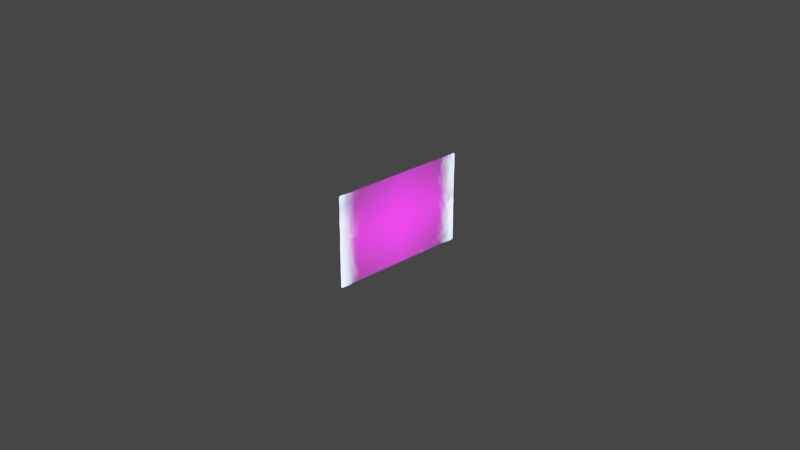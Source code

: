 # Source: cyberdisplay.blend  (saved by Blender 2.93.21; exported with 4.5.12 LTS)
import bpy
from mathutils import Matrix  # noqa: F401  (used for matrix-valued properties, if any)

bpy.ops.wm.read_factory_settings(use_empty=True)
scene = bpy.context.scene
scene.name = 'Scene'

# ---- collections
col_collection = bpy.data.collections.new('Collection'); scene.collection.children.link(col_collection)

# ---- images (referenced by path relative to the original .blend; pixels are not part of the script)
import os
ASSET_DIR = os.environ.get("B2B_ASSET_DIR", "")  # directory of the original .blend (textures are referenced by path, not embedded)
HERE = os.path.dirname(os.path.abspath(__file__))  # packed textures are extracted next to this script under _unpacked/

def load_image(name, relpath, width, height, colorspace="sRGB"):
    """Load a texture the original file referenced (path relative to the .blend, or extracted next to this script)."""
    p = next((c for c in (os.path.join(HERE, relpath), os.path.join(ASSET_DIR, relpath)) if relpath and os.path.exists(c)), "")
    if p:
        img = bpy.data.images.load(p, check_existing=True)
        img.name = name
    else:  # same state as the original file: an image datablock whose file is absent (Cycles renders it pink)
        img = bpy.data.images.new(name, width, height)
        img.source = "FILE"
        img.filepath = "//" + (relpath or name)
    img.colorspace_settings.name = colorspace
    return img
img_1_png = load_image('1.png', '1.png', 1024, 1024, 'sRGB')

# ---- materials (node trees are filled in below, after node groups)
mat_2021_10_30___11_27_56 = bpy.data.materials.new('截屏2021-10-30 下午11.27.56')
mat_2021_10_30___11_27_56.surface_render_method = 'BLENDED'
mat_2021_10_30___11_27_56.blend_method = 'BLEND'
mat_2021_10_30___11_27_56.use_transparent_shadow = False

# ---- material node trees
mat_2021_10_30___11_27_56.use_nodes = True; mat_2021_10_30___11_27_56.node_tree.nodes.clear()
_N = mat_2021_10_30___11_27_56.node_tree.nodes; _L = mat_2021_10_30___11_27_56.node_tree.links
n0 = _N.new('NodeFrame'); n0.name = '帧.001'; n0.location = (-550, 1008)
n0.label = 'Laser'
n0.width = 979
n1 = _N.new('NodeFrame'); n1.name = '帧'; n1.location = (283, -288)
n1.label = 'Level'
n1.width = 386
n2 = _N.new('NodeFrame'); n2.name = '帧.002'; n2.location = (-581, 275)
n2.label = 'pic—light'
n2.width = 1008
n3 = _N.new('NodeFrame'); n3.name = '帧.003'; n3.location = (-792, -529)
n3.label = 'panel background'
n3.width = 1260
n4 = _N.new('NodeFrame'); n4.name = '帧.005'; n4.location = (396, -355)
n4.label = 'Level'
n4.width = 419
n5 = _N.new('NodeFrame'); n5.name = '帧.007'; n5.location = (-488, -2495)
n5.label = 'panel edge'
n5.width = 2075
n6 = _N.new('NodeFrame'); n6.name = '帧.006'; n6.location = (467, -1076)
n6.label = 'Level'
n6.width = 419
n7 = _N.new('NodeFrame'); n7.name = '帧.004'; n7.location = (70, -722)
n7.label = 'panel background'
n7.width = 1260
n8 = _N.new('ShaderNodeTexNoise'); n8.name = '马氏分形纹理'; n8.location = (30, -30)
n8.width = 150
n8.normalize = False
n8.inputs[2].default_value = 200.0
n8.inputs[3].default_value = 1.0
n8.inputs[4].default_value = 100.0
n8.inputs[5].default_value = 1e-05
n9 = _N.new('ShaderNodeMix'); n9.name = '混合.002'; n9.location = (498, -318)
n9.data_type = 'RGBA'
n9.blend_type = 'DODGE'
n9.clamp_result = True
n9.inputs[0].default_value = 0.45
n9.inputs[7].default_value = (1.0, 1.0, 1.0, 1.0)
n10 = _N.new('ShaderNodeMix'); n10.name = '混合.001'; n10.location = (313, -319)
n10.data_type = 'RGBA'
n10.blend_type = 'BURN'
n10.clamp_result = True
n10.inputs[0].default_value = 0.533
n10.inputs[7].default_value = (0.0, 0.0, 0.0, 1.0)
n11 = _N.new('ShaderNodeTexWave'); n11.name = '波浪纹理'; n11.location = (47, -299)
n11.bands_direction = 'Y'
n11.inputs[1].default_value = 20.0
n11.inputs[3].default_value = 16.0
n11.inputs[4].default_value = 3.1
n11.inputs[6].default_value = -2.5
n12 = _N.new('ShaderNodeMix'); n12.name = '混合'; n12.location = (809, -144)
n12.data_type = 'RGBA'
n12.clamp_result = True
n13 = _N.new('ShaderNodeTexImage'); n13.name = '图像纹理'; n13.location = (30, -30)
n13.image = img_1_png
n13.extension = 'CLIP'
n14 = _N.new('ShaderNodeEmission'); n14.name = '自发光(发射)'; n14.location = (384, -148)
n14.inputs[1].default_value = 80.6
n15 = _N.new('ShaderNodeBsdfTransparent'); n15.name = '透明 BSDF'; n15.location = (376, -30)
n16 = _N.new('ShaderNodeAddShader'); n16.name = '相加着色器'; n16.location = (838, -72)
n17 = _N.new('ShaderNodeMixShader'); n17.name = '混合着色器'; n17.location = (721, 511)
n18 = _N.new('ShaderNodeValToRGB'); n18.name = '颜色渐变'; n18.location = (46, -1073)
while len(n18.color_ramp.elements) > 1: n18.color_ramp.elements.remove(n18.color_ramp.elements[-1])
n18.color_ramp.elements[0].position = 0.0; n18.color_ramp.elements[0].color = (0.0, 0.0, 0.0, 1.0)
_e = n18.color_ramp.elements.new(1.0); _e.color = (0.1056, 0.2924, 1.0, 1.0)
n19 = _N.new('ShaderNodeValToRGB'); n19.name = '颜色渐变.001'; n19.location = (51, -1324)
while len(n19.color_ramp.elements) > 1: n19.color_ramp.elements.remove(n19.color_ramp.elements[-1])
n19.color_ramp.elements[0].position = 0.0; n19.color_ramp.elements[0].color = (0.0, 0.0, 0.0, 1.0)
_e = n19.color_ramp.elements.new(1.0); _e.color = (0.1056, 0.2924, 1.0, 1.0)
n20 = _N.new('ShaderNodeBsdfTransparent'); n20.name = '透明 BSDF.001'; n20.location = (812, -667)
n21 = _N.new('ShaderNodeTexNoise'); n21.name = '马氏分形纹理.002'; n21.location = (30, -727)
n21.width = 150
n21.normalize = False
n21.inputs[3].default_value = 1.0
n21.inputs[4].default_value = 0.25
n22 = _N.new('ShaderNodeTexWave'); n22.name = '波浪纹理.001'; n22.location = (51, -299)
n22.bands_direction = 'Y'
n22.inputs[1].default_value = 20.0
n22.inputs[3].default_value = 16.0
n22.inputs[4].default_value = 3.1
n22.inputs[6].default_value = -2.5
n23 = _N.new('ShaderNodeTexNoise'); n23.name = '马氏分形纹理.001'; n23.location = (34, -30)
n23.width = 150
n23.normalize = False
n23.inputs[2].default_value = 200.0
n23.inputs[3].default_value = 1.0
n23.inputs[4].default_value = 100.0
n23.inputs[5].default_value = 1e-05
n24 = _N.new('ShaderNodeMix'); n24.name = '混合.004'; n24.location = (426, -388)
n24.data_type = 'RGBA'
n24.blend_type = 'BURN'
n24.clamp_result = True
n24.inputs[0].default_value = 0.533
n24.inputs[7].default_value = (0.0, 0.0, 0.0, 1.0)
n25 = _N.new('ShaderNodeMix'); n25.name = '混合.003'; n25.location = (646, -385)
n25.data_type = 'RGBA'
n25.blend_type = 'DODGE'
n25.clamp_result = True
n25.inputs[0].default_value = 0.45
n25.inputs[7].default_value = (1.0, 1.0, 1.0, 1.0)
n26 = _N.new('ShaderNodeMix'); n26.name = '混合.005'; n26.location = (897, -121)
n26.data_type = 'RGBA'
n26.clamp_result = True
n27 = _N.new('ShaderNodeValToRGB'); n27.name = '颜色渐变.003'; n27.location = (117, -1795)
while len(n27.color_ramp.elements) > 1: n27.color_ramp.elements.remove(n27.color_ramp.elements[-1])
n27.color_ramp.elements[0].position = 0.0; n27.color_ramp.elements[0].color = (0.0, 0.0, 0.0, 1.0)
_e = n27.color_ramp.elements.new(1.0); _e.color = (0.4581, 0.7089, 1.0, 1.0)
n28 = _N.new('ShaderNodeValToRGB'); n28.name = '颜色渐变.004'; n28.location = (121, -2046)
while len(n28.color_ramp.elements) > 1: n28.color_ramp.elements.remove(n28.color_ramp.elements[-1])
n28.color_ramp.elements[0].position = 0.0; n28.color_ramp.elements[0].color = (0.0, 0.0, 0.0, 1.0)
_e = n28.color_ramp.elements.new(1.0); _e.color = (0.3577, 0.5723, 1.0, 1.0)
n29 = _N.new('ShaderNodeEmission'); n29.name = '自发光(发射).003'; n29.location = (431, -1814)
n29.inputs[1].default_value = 4.0
n30 = _N.new('ShaderNodeEmission'); n30.name = '自发光(发射).004'; n30.location = (436, -2065)
n30.inputs[1].default_value = 400.0
n31 = _N.new('ShaderNodeAddShader'); n31.name = '相加着色器.002'; n31.location = (1160, -1492)
n32 = _N.new('ShaderNodeTexNoise'); n32.name = '马氏分形纹理.003'; n32.location = (100, -1449)
n32.width = 150
n32.normalize = False
n32.inputs[3].default_value = 1.0
n32.inputs[4].default_value = 0.25
n33 = _N.new('ShaderNodeValToRGB'); n33.name = '颜色渐变.005'; n33.location = (416, -1465)
while len(n33.color_ramp.elements) > 1: n33.color_ramp.elements.remove(n33.color_ramp.elements[-1])
n33.color_ramp.elements[0].position = 0.0; n33.color_ramp.elements[0].color = (1.0, 1.0, 1.0, 1.0)
_e = n33.color_ramp.elements.new(1.0); _e.color = (0.0, 0.0, 0.0, 1.0)
n34 = _N.new('ShaderNodeMixShader'); n34.name = '混合着色器.004'; n34.location = (825, -1765)
n35 = _N.new('ShaderNodeTexWave'); n35.name = '波浪纹理.002'; n35.location = (121, -1020)
n35.bands_direction = 'Y'
n35.inputs[1].default_value = 20.0
n35.inputs[3].default_value = 16.0
n35.inputs[4].default_value = 3.1
n35.inputs[6].default_value = -2.5
n36 = _N.new('ShaderNodeTexNoise'); n36.name = '马氏分形纹理.004'; n36.location = (104, -752)
n36.width = 150
n36.normalize = False
n36.inputs[2].default_value = 200.0
n36.inputs[3].default_value = 1.0
n36.inputs[4].default_value = 100.0
n36.inputs[5].default_value = 1e-05
n37 = _N.new('ShaderNodeMix'); n37.name = '混合.006'; n37.location = (497, -1109)
n37.data_type = 'RGBA'
n37.blend_type = 'BURN'
n37.clamp_result = True
n37.inputs[0].default_value = 0.533
n37.inputs[7].default_value = (0.0, 0.0, 0.0, 1.0)
n38 = _N.new('ShaderNodeMix'); n38.name = '混合.007'; n38.location = (716, -1106)
n38.data_type = 'RGBA'
n38.blend_type = 'DODGE'
n38.clamp_result = True
n38.inputs[0].default_value = 0.45
n38.inputs[7].default_value = (1.0, 1.0, 1.0, 1.0)
n39 = _N.new('ShaderNodeMix'); n39.name = '混合.008'; n39.location = (967, -842)
n39.data_type = 'RGBA'
n39.clamp_result = True
n40 = _N.new('ShaderNodeBsdfTransparent'); n40.name = '透明 BSDF.002'; n40.location = (882, -1388)
n41 = _N.new('ShaderNodeBsdfTransparent'); n41.name = '透明 BSDF.003'; n41.location = (1587, -980)
n42 = _N.new('ShaderNodeMixShader'); n42.name = '混合着色器.006'; n42.location = (1905, -495)
n43 = _N.new('ShaderNodeMixShader'); n43.name = '混合着色器.005'; n43.location = (1573, -790)
n44 = _N.new('ShaderNodeMath'); n44.name = '运算.005'; n44.location = (462, -265)
n44.operation = 'MULTIPLY'
n44.inputs[1].default_value = -0.4
n44.inputs[2].default_value = 0.0
n45 = _N.new('ShaderNodeMath'); n45.name = '运算.004'; n45.location = (469, -71)
n45.operation = 'MULTIPLY'
n45.inputs[1].default_value = -0.55
n45.inputs[2].default_value = 0.0
n46 = _N.new('ShaderNodeMath'); n46.name = '运算.003'; n46.location = (1523, -102)
n46.operation = 'LESS_THAN'
n46.inputs[1].default_value = 0.8
n46.inputs[2].default_value = 0.0
n47 = _N.new('ShaderNodeTexNoise'); n47.name = '噪波纹理'; n47.location = (1136, -336)
n47.inputs[2].default_value = 1000.0
n47.inputs[3].default_value = 16.0
n47.inputs[4].default_value = 1.0
n48 = _N.new('ShaderNodeMath'); n48.name = '运算.006'; n48.location = (1303, -102)
n48.inputs[2].default_value = 0.0
n49 = _N.new('ShaderNodeMath'); n49.name = '运算.002'; n49.location = (1083, -99)
n49.operation = 'SMOOTH_MAX'
n49.inputs[2].default_value = 0.0
n50 = _N.new('ShaderNodeSeparateXYZ'); n50.name = '分离 XYZ'; n50.location = (244, -77)
n51 = _N.new('ShaderNodeSeparateXYZ'); n51.name = '分离 XYZ.001'; n51.location = (242, -253)
n52 = _N.new('ShaderNodeMath'); n52.name = '运算'; n52.location = (684, -73)
n52.operation = 'ABSOLUTE'
n52.inputs[2].default_value = 0.0
n53 = _N.new('ShaderNodeMath'); n53.name = '运算.001'; n53.location = (682, -254)
n53.operation = 'ABSOLUTE'
n53.inputs[2].default_value = 0.0
n54 = _N.new('ShaderNodeTexCoord'); n54.name = '纹理坐标.001'; n54.location = (30, -30)
n55 = _N.new('ShaderNodeOutputMaterial'); n55.name = 'Material Output'; n55.location = (3090, -283)
n56 = _N.new('ShaderNodeTexCoord'); n56.name = '纹理坐标'; n56.location = (836, 868)
n57 = _N.new('ShaderNodeTexCoord'); n57.name = '纹理坐标.002'; n57.location = (2293, -296)
n58 = _N.new('ShaderNodeLayerWeight'); n58.name = '层权重.001'; n58.location = (2514, -530)
n58.inputs[0].default_value = 0.21
n59 = _N.new('ShaderNodeLayerWeight'); n59.name = '层权重'; n59.location = (1235, 536)
n59.inputs[0].default_value = 0.88
n60 = _N.new('ShaderNodeAddShader'); n60.name = '相加着色器.001'; n60.location = (1090, -771)
n61 = _N.new('ShaderNodeMixShader'); n61.name = '混合着色器.001'; n61.location = (710, -598)
n62 = _N.new('ShaderNodeMixShader'); n62.name = '混合着色器.003'; n62.location = (1443, 175)
n63 = _N.new('ShaderNodeEmission'); n63.name = '自发光(发射).001'; n63.location = (361, -1092)
n63.inputs[1].default_value = 4.9
n64 = _N.new('ShaderNodeEmission'); n64.name = '自发光(发射).002'; n64.location = (366, -1343)
n64.inputs[1].default_value = 10.0
n65 = _N.new('ShaderNodeValToRGB'); n65.name = '颜色渐变.002'; n65.location = (346, -743)
while len(n65.color_ramp.elements) > 1: n65.color_ramp.elements.remove(n65.color_ramp.elements[-1])
n65.color_ramp.elements[0].position = 0.0; n65.color_ramp.elements[0].color = (1.0, 1.0, 1.0, 1.0)
_e = n65.color_ramp.elements.new(1.0); _e.color = (0.0, 0.0, 0.0, 1.0)
n66 = _N.new('ShaderNodeMixShader'); n66.name = '混合着色器.002'; n66.location = (755, -1044)
n67 = _N.new('ShaderNodeMixShader'); n67.name = '混合着色器.007'; n67.location = (2700, -789)
n1.parent = n0
n4.parent = n3
n6.parent = n5
n7.parent = n5
n8.parent = n0
n9.parent = n0
n10.parent = n0
n11.parent = n0
n12.parent = n0
n13.parent = n2
n14.parent = n2
n15.parent = n2
n16.parent = n2
n18.parent = n3
n19.parent = n3
n20.parent = n3
n21.parent = n3
n22.parent = n3
n23.parent = n3
n24.parent = n3
n25.parent = n3
n26.parent = n3
n27.parent = n5
n28.parent = n5
n29.parent = n5
n30.parent = n5
n31.parent = n5
n32.parent = n5
n33.parent = n5
n34.parent = n5
n35.parent = n5
n36.parent = n5
n37.parent = n5
n38.parent = n5
n39.parent = n5
n40.parent = n5
n41.parent = n5
n42.parent = n5
n43.parent = n5
n44.parent = n5
n45.parent = n5
n46.parent = n5
n47.parent = n5
n48.parent = n5
n49.parent = n5
n50.parent = n5
n51.parent = n5
n52.parent = n5
n53.parent = n5
n54.parent = n5
n60.parent = n3
n63.parent = n3
n64.parent = n3
n65.parent = n3
n66.parent = n3
_L.new(n13.outputs[0], n14.inputs[0])
_L.new(n8.outputs[0], n12.inputs[6])
_L.new(n11.outputs[0], n10.inputs[6])
_L.new(n10.outputs[2], n9.inputs[6])
_L.new(n9.outputs[2], n12.inputs[7])
_L.new(n14.outputs[0], n16.inputs[1])
_L.new(n15.outputs[0], n16.inputs[0])
_L.new(n16.outputs[0], n17.inputs[2])
_L.new(n12.outputs[2], n17.inputs[0])
_L.new(n15.outputs[0], n17.inputs[1])
_L.new(n23.outputs[0], n26.inputs[6])
_L.new(n22.outputs[0], n24.inputs[6])
_L.new(n24.outputs[2], n25.inputs[6])
_L.new(n25.outputs[2], n26.inputs[7])
_L.new(n20.outputs[0], n60.inputs[0])
_L.new(n18.outputs[0], n63.inputs[0])
_L.new(n19.outputs[0], n64.inputs[0])
_L.new(n66.outputs[0], n60.inputs[1])
_L.new(n63.outputs[0], n66.inputs[1])
_L.new(n64.outputs[0], n66.inputs[2])
_L.new(n21.outputs[0], n65.inputs[0])
_L.new(n65.outputs[0], n66.inputs[0])
_L.new(n26.outputs[2], n61.inputs[0])
_L.new(n60.outputs[0], n61.inputs[2])
_L.new(n20.outputs[0], n61.inputs[1])
_L.new(n56.outputs[1], n59.inputs[1])
_L.new(n59.outputs[1], n62.inputs[0])
_L.new(n17.outputs[0], n62.inputs[2])
_L.new(n61.outputs[0], n62.inputs[1])
_L.new(n54.outputs[3], n50.inputs[0])
_L.new(n54.outputs[3], n51.inputs[0])
_L.new(n51.outputs[1], n44.inputs[0])
_L.new(n52.outputs[0], n49.inputs[0])
_L.new(n49.outputs[0], n48.inputs[0])
_L.new(n53.outputs[0], n49.inputs[1])
_L.new(n50.outputs[0], n45.inputs[0])
_L.new(n45.outputs[0], n52.inputs[0])
_L.new(n44.outputs[0], n53.inputs[0])
_L.new(n48.outputs[0], n46.inputs[0])
_L.new(n47.outputs[0], n48.inputs[1])
_L.new(n36.outputs[0], n39.inputs[6])
_L.new(n35.outputs[0], n37.inputs[6])
_L.new(n37.outputs[2], n38.inputs[6])
_L.new(n38.outputs[2], n39.inputs[7])
_L.new(n40.outputs[0], n31.inputs[0])
_L.new(n27.outputs[0], n29.inputs[0])
_L.new(n28.outputs[0], n30.inputs[0])
_L.new(n34.outputs[0], n31.inputs[1])
_L.new(n29.outputs[0], n34.inputs[1])
_L.new(n30.outputs[0], n34.inputs[2])
_L.new(n32.outputs[0], n33.inputs[0])
_L.new(n33.outputs[0], n34.inputs[0])
_L.new(n39.outputs[2], n43.inputs[0])
_L.new(n31.outputs[0], n43.inputs[2])
_L.new(n40.outputs[0], n43.inputs[1])
_L.new(n43.outputs[0], n42.inputs[1])
_L.new(n46.outputs[0], n42.inputs[0])
_L.new(n41.outputs[0], n42.inputs[2])
_L.new(n42.outputs[0], n67.inputs[1])
_L.new(n62.outputs[0], n67.inputs[2])
_L.new(n57.outputs[1], n58.inputs[1])
_L.new(n58.outputs[1], n67.inputs[0])
_L.new(n67.outputs[0], n55.inputs[0])
n55.is_active_output = True

# ---- world
world_world = bpy.data.worlds.new('World'); scene.world = world_world
world_world.use_nodes = True; world_world.node_tree.nodes.clear()
_N = world_world.node_tree.nodes; _L = world_world.node_tree.links
n0 = _N.new('ShaderNodeOutputWorld'); n0.name = 'World Output'; n0.location = (300, 300)
n1 = _N.new('ShaderNodeBackground'); n1.name = 'Background'; n1.location = (10, 300)
n1.inputs[0].default_value = (0.05088, 0.05088, 0.05088, 1.0)
_L.new(n1.outputs[0], n0.inputs[0])
n0.is_active_output = True
world_world.color = (0.05088, 0.05088, 0.05088)
world_world.use_sun_shadow = False
world_world.sun_shadow_jitter_overblur = 0.0

# ---- cameras
cam_camera = bpy.data.cameras.new('Camera')
cam_camera.clip_end = 100.0
cam_camera.ortho_scale = 7.314

# ---- lights
light_light = bpy.data.lights.new('Light', 'POINT')
light_light.transmission_factor = 0.0
light_light.energy = 1000.0
light_light.shadow_soft_size = 0.1
light_light.shadow_maximum_resolution = 0.006
light_light.use_absolute_resolution = True

# ---- meshes
me_2021_10_30___11_27_56 = bpy.data.meshes.new('截屏2021-10-30 下午11.27.56')
me_2021_10_30___11_27_56.from_pydata([(-0.5266, -0.5, 0.0), (0.5266, -0.5, 0.0), (-0.5266, 0.5, 0.0), (0.5266, 0.5, 0.0)], [], [(0, 1, 3, 2)])
_uv = me_2021_10_30___11_27_56.uv_layers.new(name='UV 贴图')
_uv.uv.foreach_set('vector', [0.0, 0.0, 1.0, 0.0, 1.0, 1.0, 0.0, 1.0])
me_2021_10_30___11_27_56.materials.append(mat_2021_10_30___11_27_56)
me_2021_10_30___11_27_56.use_remesh_fix_poles = True
me_2021_10_30___11_27_56.use_remesh_preserve_attributes = False
me_2021_10_30___11_27_56.update()

# ---- objects
ob_light = bpy.data.objects.new('Light', light_light)
ob_camera = bpy.data.objects.new('Camera', cam_camera)
ob_2021_10_30___11_27_56 = bpy.data.objects.new('截屏2021-10-30 下午11.27.56', me_2021_10_30___11_27_56)

# ---- transforms, parenting, visibility, modifiers, constraints
ob_light.location = (4.076, 1.005, 5.904)
ob_light.rotation_euler = (0.6503, 0.05522, 1.866)
ob_light.lock_rotations_4d = False
ob_light.empty_display_type = 'ARROWS'
ob_light.color = (0.0, 0.0, 0.0, 0.0)
ob_light.lineart.crease_threshold = 0.0
ob_camera.location = (7.359, -6.926, 4.958)
ob_camera.rotation_euler = (1.109, 0.0, 0.8149)
ob_camera.lock_rotations_4d = False
ob_camera.empty_display_type = 'ARROWS'
ob_camera.color = (0.0, 0.0, 0.0, 0.0)
ob_camera.display_type = 'WIRE'
ob_camera.lineart.crease_threshold = 0.0
ob_2021_10_30___11_27_56.location = (0.0, 0.0, 0.0)
ob_2021_10_30___11_27_56.rotation_euler = (1.571, 0.0, 1.571)
ob_2021_10_30___11_27_56.scale = (1.482, 1.0, 1.0)

# ---- collection membership
col_collection.objects.link(ob_light)
col_collection.objects.link(ob_camera)
col_collection.objects.link(ob_2021_10_30___11_27_56)

# ---- scene / render settings (as saved in the file)
scene.camera = ob_camera
scene.frame_start = 1; scene.frame_end = 250; scene.frame_set(0)
scene.render.engine = 'BLENDER_EEVEE_NEXT'
scene.cycles.use_denoising = False
scene.cycles.samples = 128
scene.cycles.sampling_pattern = 'TABULATED_SOBOL'
scene.cycles.use_adaptive_sampling = False
scene.cycles.use_light_tree = False
scene.eevee.use_raytracing = True
scene.view_settings.view_transform = 'Filmic'
bpy.context.view_layer.update()
